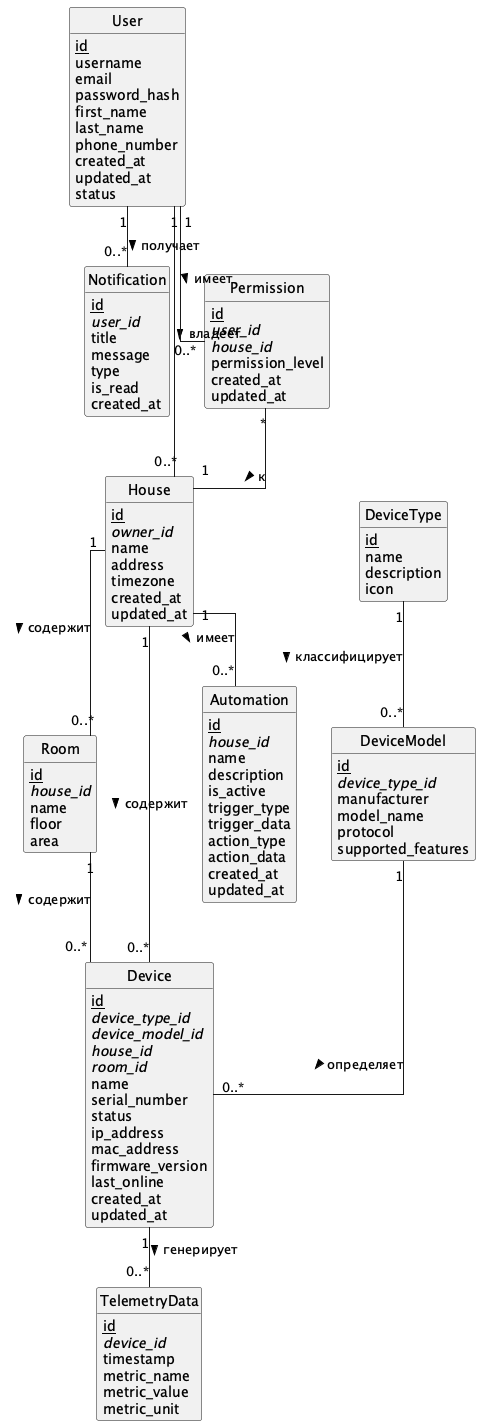

The diagram above was rendered by PlantUML. Its source (embedded in the PNG):
@startuml ER_Diagram
!define table(x) class x << (T,#FFAAAA) >>
!define primary_key(x) <u>x</u>
!define foreign_key(x) <i>x</i>

hide circle
hide methods
skinparam linetype ortho

table(User) {
  primary_key(id)
  username
  email
  password_hash
  first_name
  last_name
  phone_number
  created_at
  updated_at
  status
}

table(House) {
  primary_key(id)
  foreign_key(owner_id)
  name
  address
  timezone
  created_at
  updated_at
}

table(Room) {
  primary_key(id)
  foreign_key(house_id)
  name
  floor
  area
}

table(Device) {
  primary_key(id)
  foreign_key(device_type_id)
  foreign_key(device_model_id)
  foreign_key(house_id)
  foreign_key(room_id)
  name
  serial_number
  status
  ip_address
  mac_address
  firmware_version
  last_online
  created_at
  updated_at
}

table(DeviceType) {
  primary_key(id)
  name
  description
  icon
}

table(DeviceModel) {
  primary_key(id)
  foreign_key(device_type_id)
  manufacturer
  model_name
  protocol
  supported_features
}

table(TelemetryData) {
  primary_key(id)
  foreign_key(device_id)
  timestamp
  metric_name
  metric_value
  metric_unit
}

table(Automation) {
  primary_key(id)
  foreign_key(house_id)
  name
  description
  is_active
  trigger_type
  trigger_data
  action_type
  action_data
  created_at
  updated_at
}

table(Notification) {
  primary_key(id)
  foreign_key(user_id)
  title
  message
  type
  is_read
  created_at
}

table(Permission) {
  primary_key(id)
  foreign_key(user_id)
  foreign_key(house_id)
  permission_level
  created_at
  updated_at
}

' Связи
User "1" -- "0..*" House : владеет >
User "1" -- "0..*" Notification : получает >
User "1" -- "0..*" Permission : имеет >
Permission "*" -- "1" House : к >

House "1" -- "0..*" Room : содержит >
House "1" -- "0..*" Device : содержит >
House "1" -- "0..*" Automation : имеет >

Room "1" -- "0..*" Device : содержит >

DeviceType "1" -- "0..*" DeviceModel : классифицирует >
DeviceModel "1" -- "0..*" Device : определяет >
Device "1" -- "0..*" TelemetryData : генерирует >

@enduml